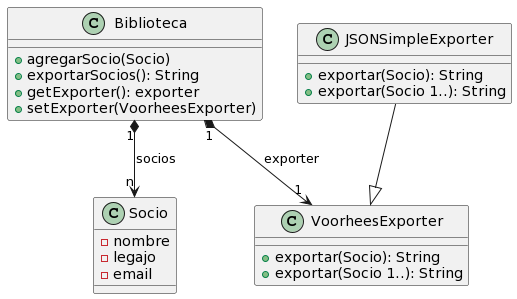

The diagram above was rendered by PlantUML. Its source (embedded in the PNG):
@startuml
class Biblioteca{
 +agregarSocio(Socio)
 +exportarSocios(): String
 +getExporter(): exporter
 +setExporter(VoorheesExporter)
}

class Socio{
 -nombre
 -legajo
 -email
}

class VoorheesExporter{
 +exportar(Socio): String
 +exportar(Socio 1..): String
}

class JSONSimpleExporter{
 +exportar(Socio): String
 +exportar(Socio 1..): String
}

Biblioteca "1" *--> "n" Socio: socios
Biblioteca "1" *--> "1" VoorheesExporter: exporter
JSONSimpleExporter --|> VoorheesExporter
@enduml